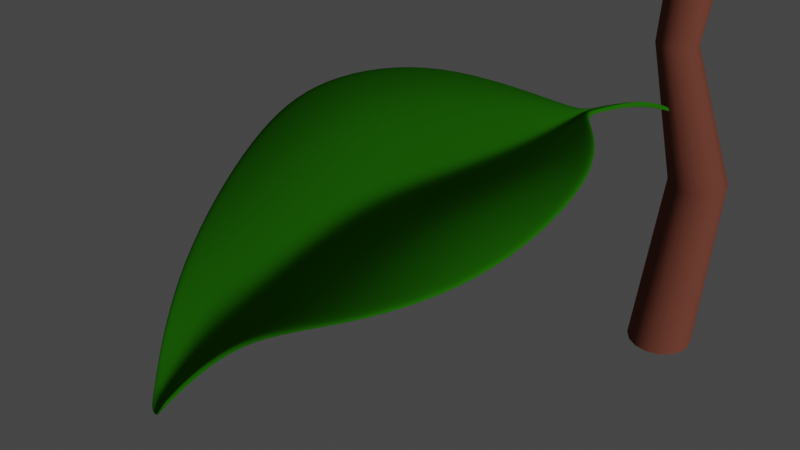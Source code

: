 # Source: model.blend  (saved by Blender 2.81.12; exported with 4.5.12 LTS)
import bpy
from mathutils import Matrix  # noqa: F401  (used for matrix-valued properties, if any)

bpy.ops.wm.read_factory_settings(use_empty=True)
scene = bpy.context.scene
scene.name = 'Scene'

# ---- collections
col_collection = bpy.data.collections.new('Collection'); scene.collection.children.link(col_collection)

# ---- images (referenced by path relative to the original .blend; pixels are not part of the script)
import os
ASSET_DIR = os.environ.get("B2B_ASSET_DIR", "")  # directory of the original .blend (textures are referenced by path, not embedded)
HERE = os.path.dirname(os.path.abspath(__file__))  # packed textures are extracted next to this script under _unpacked/

def load_image(name, relpath, width, height, colorspace="sRGB"):
    """Load a texture the original file referenced (path relative to the .blend, or extracted next to this script)."""
    p = next((c for c in (os.path.join(HERE, relpath), os.path.join(ASSET_DIR, relpath)) if relpath and os.path.exists(c)), "")
    if p:
        img = bpy.data.images.load(p, check_existing=True)
        img.name = name
    else:  # same state as the original file: an image datablock whose file is absent (Cycles renders it pink)
        img = bpy.data.images.new(name, width, height)
        img.source = "FILE"
        img.filepath = "//" + (relpath or name)
    img.colorspace_settings.name = colorspace
    return img
img_tex_png = load_image('tex.png', 'tex.png', 1024, 1024, 'sRGB')

# ---- materials (node trees are filled in below, after node groups)
mat_material = bpy.data.materials.new('Material')
mat_material.alpha_threshold = 0.0
mat_material.use_transparent_shadow = False
mat_material.line_color = (0.0, 0.0, 0.0, 1.0)
mat_material_001 = bpy.data.materials.new('Material.001')
mat_material_001.use_transparent_shadow = False

# ---- material node trees
mat_material.use_nodes = True; mat_material.node_tree.nodes.clear()
_N = mat_material.node_tree.nodes; _L = mat_material.node_tree.links
n0 = _N.new('ShaderNodeOutputMaterial'); n0.name = 'Material Output'; n0.location = (300, 300)
n1 = _N.new('ShaderNodeBsdfPrincipled'); n1.name = 'Principled BSDF'; n1.location = (10, 300)
n1.distribution = 'GGX'
n1.subsurface_method = 'BURLEY'
n1.inputs[2].default_value = 0.4
n1.inputs[3].default_value = 1.45
n1.inputs[13].default_value = 0.0
n1.inputs[27].default_value = (0.0, 0.0, 0.0, 1.0)
n1.inputs[28].default_value = 1.0
n2 = _N.new('ShaderNodeTexImage'); n2.name = 'Image Texture'; n2.location = (-570, 260)
n2.image = img_tex_png
n3 = _N.new('ShaderNodeValToRGB'); n3.name = 'ColorRamp'; n3.location = (-258, 288)
n3.color_ramp.interpolation = 'B_SPLINE'
while len(n3.color_ramp.elements) > 1: n3.color_ramp.elements.remove(n3.color_ramp.elements[-1])
n3.color_ramp.elements[0].position = 0.0; n3.color_ramp.elements[0].color = (0.0, 0.1578, 0.001423, 1.0)
_e = n3.color_ramp.elements.new(0.3182); _e.color = (0.0, 0.1812, 0.001518, 1.0)
_e = n3.color_ramp.elements.new(0.4636); _e.color = (0.1886, 0.3122, 0.01824, 1.0)
_e = n3.color_ramp.elements.new(0.8023); _e.color = (0.8292, 0.7299, 0.05231, 1.0)
_e = n3.color_ramp.elements.new(1.0); _e.color = (1.0, 0.951, 0.9002, 1.0)
_L.new(n3.outputs[0], n1.inputs[0])
_L.new(n2.outputs[0], n3.inputs[0])
_L.new(n1.outputs[0], n0.inputs[0])
n0.is_active_output = True
mat_material_001.use_nodes = True; mat_material_001.node_tree.nodes.clear()
_N = mat_material_001.node_tree.nodes; _L = mat_material_001.node_tree.links
n0 = _N.new('ShaderNodeOutputMaterial'); n0.name = 'Material Output'; n0.location = (300, 300)
n1 = _N.new('ShaderNodeBsdfPrincipled'); n1.name = 'Principled BSDF'; n1.location = (10, 300)
n1.distribution = 'GGX'
n1.subsurface_method = 'BURLEY'
n1.inputs[0].default_value = (0.2171, 0.06949, 0.04715, 1.0)
n1.inputs[3].default_value = 1.45
n1.inputs[13].default_value = 0.0
n1.inputs[27].default_value = (0.0, 0.0, 0.0, 1.0)
n1.inputs[28].default_value = 1.0
_L.new(n1.outputs[0], n0.inputs[0])
n0.is_active_output = True

# ---- world
world_world = bpy.data.worlds.new('World'); scene.world = world_world
world_world.use_nodes = True; world_world.node_tree.nodes.clear()
_N = world_world.node_tree.nodes; _L = world_world.node_tree.links
n0 = _N.new('ShaderNodeOutputWorld'); n0.name = 'World Output'; n0.location = (300, 300)
n1 = _N.new('ShaderNodeBackground'); n1.name = 'Background'; n1.location = (10, 300)
n1.inputs[0].default_value = (0.05088, 0.05088, 0.05088, 1.0)
_L.new(n1.outputs[0], n0.inputs[0])
n0.is_active_output = True
world_world.color = (0.05088, 0.05088, 0.05088)
world_world.use_sun_shadow = False
world_world.sun_shadow_jitter_overblur = 0.0

# ---- cameras
cam_camera = bpy.data.cameras.new('Camera')
cam_camera.clip_end = 100.0
cam_camera.ortho_scale = 7.314

# ---- lights
light_light = bpy.data.lights.new('Light', 'SUN')
light_light.transmission_factor = 0.0
light_light.angle = 0.1993
light_light.energy = 1.63
light_light.shadow_soft_size = 0.1
light_light.shadow_cascade_max_distance = 1000.0

# ---- meshes
me_cube = bpy.data.meshes.new('Cube')
me_cube.from_pydata([(1.73, 2.762, 0.2953), (0.66, -2.0, 0.3448), (-1.571, 2.523, 0.4934), (-0.6856, -1.919, 0.2848), (-0.1061, -2.0, 0.0), (-0.1505, 2.367, -0.0376), (0.08993, 3.553, -0.1781), (-0.0709, 3.553, -0.1781), (0.0, 3.553, -0.2352), (-0.08236, -2.947, -0.4339), (-0.3591, -2.936, -0.3686), (-0.2226, -3.088, -0.584), (-0.3192, -2.0, 0.05393), (-0.3635, 2.377, 0.05393), (-0.03627, 3.553, -0.2011), (-0.2806, -3.067, -0.5217), (-0.0001213, 2.377, 0.03805), (0.04424, -2.0, 0.03805), (0.03024, 3.553, -0.217), (-0.1769, -3.08, -0.5507), (2.312, 0.0, 0.259), (-1.801, -1.122, 0.7951), (0.2458, 0.1849, 0.02473), (-0.0935, 0.0, 0.2244), (0.5223, 0.1015, 0.1975), (-2.154, 0.4496, 0.6234), (2.477, 1.278, 0.4671), (0.125, 0.9787, 0.008743), (-0.1512, 0.9986, 0.1391), (0.3384, 0.9986, 0.1178), (0.0, 4.553, -0.5256), (-0.02257, 4.553, -0.5375), (0.01654, 4.553, -0.5468), (0.0, 3.677, -0.2352), (-0.03627, 3.677, -0.2011), (0.03024, 3.677, -0.217), (0.0, 5.142, -1.025), (0.06911, 5.142, -1.029), (-0.5024, -1.959, 0.1694), (-0.3194, -3.022, -0.4583), (-1.051, 2.41, 0.3188), (-0.05358, 3.553, -0.1896), (-1.074, -0.5611, 0.5549), (-1.339, 0.6965, 0.8246), (0.8565, 2.524, 0.3865), (0.06008, 3.553, -0.1975), (0.3521, -2.0, 0.1914), (-0.1303, -3.019, -0.5013), (1.417, -1.118e-08, 0.4025), (1.408, 1.138, 0.6193)], [], [(42, 21, 3, 38), (24, 22, 4, 17), (13, 5, 8, 14), (44, 0, 6, 45), (17, 4, 11, 19), (38, 3, 10, 39), (4, 12, 15, 11), (40, 13, 14, 41), (22, 23, 12, 4), (46, 17, 19, 47), (5, 16, 18, 8), (48, 24, 17, 46), (49, 29, 24, 48), (27, 28, 23, 22), (29, 27, 22, 24), (43, 25, 21, 42), (40, 2, 25, 43), (16, 5, 27, 29), (5, 13, 28, 27), (44, 16, 29, 49), (34, 33, 30, 31), (33, 35, 32, 30), (6, 35, 18, 45), (8, 18, 35, 33), (14, 34, 7, 41), (14, 8, 33, 34), (30, 32, 37, 36), (30, 36, 31), (13, 40, 43, 28), (28, 43, 42, 23), (2, 40, 41, 7), (12, 38, 39, 15), (23, 42, 38, 12), (0, 44, 49, 26), (26, 49, 48, 20), (20, 48, 46, 1), (1, 46, 47, 9), (16, 44, 45, 18)])
me_cube.polygons.foreach_set('use_smooth', [True] * 38)
_uv = me_cube.uv_layers.new(name='UVMap')
_uv.uv.foreach_set('vector', [0.5945, 0.319, 0.5463, 0.34, 0.5933, 0.2261, 0.6024, 0.2073, 0.7335, 0.3139, 0.7221, 0.296, 0.7422, 0.2074, 0.7484, 0.2171, 0.6557, 0.4743, 0.6667, 0.4554, 0.6822, 0.52, 0.6803, 0.5232, 0.7476, 0.5443, 0.7804, 0.6074, 0.6946, 0.521, 0.6933, 0.5191, 0.7484, 0.2171, 0.7422, 0.2074, 0.7448, 0.1432, 0.746, 0.1451, 0.6024, 0.2073, 0.5933, 0.2261, 0.5986, 0.1327, 0.6012, 0.1282, 0.6226, 0.1695, 0.6115, 0.1884, 0.6039, 0.1237, 0.6073, 0.1179, 0.5473, 0.5174, 0.6557, 0.4743, 0.6803, 0.5232, 0.6794, 0.5247, 0.6603, 0.2679, 0.6427, 0.298, 0.6115, 0.1884, 0.6226, 0.1695, 0.7611, 0.237, 0.7484, 0.2171, 0.746, 0.1451, 0.7472, 0.1471, 0.7086, 0.4716, 0.7148, 0.4813, 0.6921, 0.5171, 0.6908, 0.5152, 0.8215, 0.4045, 0.7335, 0.3139, 0.7484, 0.2171, 0.7611, 0.237, 0.8203, 0.481, 0.7182, 0.3612, 0.7335, 0.3139, 0.8215, 0.4045, 0.6638, 0.3433, 0.6494, 0.3678, 0.6427, 0.298, 0.6603, 0.2679, 0.7182, 0.3612, 0.7093, 0.3474, 0.7221, 0.296, 0.7335, 0.3139, 0.5286, 0.4404, 0.4078, 0.513, 0.5463, 0.34, 0.5945, 0.319, 0.5473, 0.5174, 0.4389, 0.5606, 0.4078, 0.513, 0.5286, 0.4404, 0.7148, 0.4813, 0.7086, 0.4716, 0.7093, 0.3474, 0.7182, 0.3612, 0.6667, 0.4554, 0.6557, 0.4743, 0.6494, 0.3678, 0.6638, 0.3433, 0.7476, 0.5443, 0.7148, 0.4813, 0.7182, 0.3612, 0.8203, 0.481, 0.6581, 0.503, 0.6607, 0.4992, 0.6576, 0.4985, 0.6556, 0.5011, 0.6622, 0.4957, 0.6594, 0.4945, 0.6579, 0.4985, 0.6608, 0.4991, 0.6946, 0.521, 0.6604, 0.4989, 0.6921, 0.5171, 0.6933, 0.5191, 0.6909, 0.5152, 0.6921, 0.5171, 0.6607, 0.4991, 0.6622, 0.4957, 0.6803, 0.5232, 0.6582, 0.503, 0.6785, 0.5263, 0.6794, 0.5247, 0.6803, 0.5232, 0.6822, 0.52, 0.6607, 0.4991, 0.6582, 0.503, 0.6608, 0.4991, 0.6579, 0.4985, 0.6579, 0.4985, 0.6608, 0.4991, 0.6608, 0.4991, 0.6608, 0.4991, 0.6556, 0.5011, 0.6557, 0.4743, 0.5473, 0.5174, 0.5286, 0.4404, 0.6494, 0.3678, 0.6494, 0.3678, 0.5286, 0.4404, 0.5945, 0.319, 0.6427, 0.298, 0.4389, 0.5606, 0.5473, 0.5174, 0.6794, 0.5247, 0.6785, 0.5263, 0.6115, 0.1884, 0.6024, 0.2073, 0.6012, 0.1282, 0.6039, 0.1237, 0.6427, 0.298, 0.5945, 0.319, 0.6024, 0.2073, 0.6115, 0.1884, 0.7804, 0.6074, 0.7476, 0.5443, 0.8203, 0.481, 0.9225, 0.6007, 0.9225, 0.6007, 0.8203, 0.481, 0.8215, 0.4045, 0.9096, 0.4951, 0.9096, 0.4951, 0.8215, 0.4045, 0.7611, 0.237, 0.7738, 0.257, 0.7738, 0.257, 0.7611, 0.237, 0.7472, 0.1471, 0.7485, 0.149, 0.7148, 0.4813, 0.7476, 0.5443, 0.6933, 0.5191, 0.6921, 0.5171])
me_cube.materials.append(mat_material)
me_cube.use_remesh_preserve_volume = False
me_cube.use_remesh_preserve_attributes = False
me_cube.use_mirror_vertex_groups = False
me_cube.update()
me_circle_001 = bpy.data.meshes.new('Circle.001')
me_circle_001.from_pydata([(0.2971, 1.772, -0.6607), (-0.1301, 1.687, -0.6607), (-0.4922, 1.445, -0.6607), (-0.7342, 1.083, -0.6607), (-0.8192, 0.6555, -0.6607), (-0.7342, 0.2284, -0.6607), (-0.4922, -0.1338, -0.6607), (-0.1301, -0.3757, -0.6607), (0.2971, -0.4607, -0.6607), (0.7242, -0.3757, -0.6607), (1.086, -0.1338, -0.6607), (1.328, 0.2284, -0.6607), (1.413, 0.6555, -0.6607), (1.328, 1.083, -0.6607), (1.086, 1.445, -0.6607), (0.7242, 1.687, -0.6607), (-0.1537, 2.9, 8.756), (-0.5363, 2.824, 8.756), (-0.8608, 2.608, 8.756), (-1.078, 2.283, 8.756), (-1.154, 1.9, 8.756), (-1.078, 1.518, 8.756), (-0.8608, 1.193, 8.756), (-0.5363, 0.9765, 8.756), (-0.1537, 0.9004, 8.756), (0.229, 0.9765, 8.756), (0.5535, 1.193, 8.756), (0.7702, 1.518, 8.756), (0.8463, 1.9, 8.756), (0.7702, 2.283, 8.756), (0.5535, 2.608, 8.756), (0.229, 2.824, 8.756), (-1.254e-08, 0.5067, 17.75), (-0.2539, 0.4562, 17.75), (-0.4691, 0.3124, 17.75), (-0.6129, 0.09716, 17.75), (-0.6635, -0.1567, 17.75), (-0.6129, -0.4106, 17.75), (-0.4691, -0.6259, 17.75), (-0.2539, -0.7697, 17.75), (-1.127e-07, -0.8202, 17.75), (0.2539, -0.7697, 17.75), (0.4691, -0.6259, 17.75), (0.6129, -0.4106, 17.75), (0.6635, -0.1567, 17.75), (0.6129, 0.09716, 17.75), (0.4691, 0.3124, 17.75), (0.2539, 0.4562, 17.75), (-0.7683, 1.923, 22.42), (-1.088, 1.859, 22.42), (-1.358, 1.678, 22.42), (-1.539, 1.407, 22.42), (-1.603, 1.088, 22.42), (-1.539, 0.7686, 22.42), (-1.358, 0.4979, 22.42), (-1.088, 0.317, 22.42), (-0.7683, 0.2535, 22.42), (-0.4489, 0.317, 22.42), (-0.1781, 0.4979, 22.42), (0.002773, 0.7686, 22.42), (0.0663, 1.088, 22.42), (0.002773, 1.407, 22.42), (-0.1781, 1.678, 22.42), (-0.4489, 1.859, 22.42)], [], [(7, 23, 22, 6), (15, 31, 30, 14), (8, 24, 23, 7), (1, 17, 16, 0), (0, 16, 31, 15), (9, 25, 24, 8), (2, 18, 17, 1), (10, 26, 25, 9), (3, 19, 18, 2), (11, 27, 26, 10), (4, 20, 19, 3), (12, 28, 27, 11), (5, 21, 20, 4), (13, 29, 28, 12), (6, 22, 21, 5), (14, 30, 29, 13), (29, 45, 44, 28), (22, 38, 37, 21), (30, 46, 45, 29), (23, 39, 38, 22), (31, 47, 46, 30), (24, 40, 39, 23), (17, 33, 32, 16), (16, 32, 47, 31), (25, 41, 40, 24), (18, 34, 33, 17), (26, 42, 41, 25), (19, 35, 34, 18), (27, 43, 42, 26), (20, 36, 35, 19), (28, 44, 43, 27), (21, 37, 36, 20), (43, 59, 58, 42), (36, 52, 51, 35), (44, 60, 59, 43), (37, 53, 52, 36), (45, 61, 60, 44), (38, 54, 53, 37), (46, 62, 61, 45), (39, 55, 54, 38), (47, 63, 62, 46), (40, 56, 55, 39), (33, 49, 48, 32), (32, 48, 63, 47), (41, 57, 56, 40), (34, 50, 49, 33), (42, 58, 57, 41), (35, 51, 50, 34)])
me_circle_001.polygons.foreach_set('use_smooth', [True] * 48)
_uv = me_circle_001.uv_layers.new(name='UVMap')
_uv.uv.foreach_set('vector', [0.0, 0.0, 0.0, 0.0, 0.0, 0.0, 0.0, 0.0, 0.0, 0.0, 0.0, 0.0, 0.0, 0.0, 0.0, 0.0, 0.0, 0.0, 0.0, 0.0, 0.0, 0.0, 0.0, 0.0, 0.0, 0.0, 0.0, 0.0, 0.0, 0.0, 0.0, 0.0, 0.0, 0.0, 0.0, 0.0, 0.0, 0.0, 0.0, 0.0, 0.0, 0.0, 0.0, 0.0, 0.0, 0.0, 0.0, 0.0, 0.0, 0.0, 0.0, 0.0, 0.0, 0.0, 0.0, 0.0, 0.0, 0.0, 0.0, 0.0, 0.0, 0.0, 0.0, 0.0, 0.0, 0.0, 0.0, 0.0, 0.0, 0.0, 0.0, 0.0, 0.0, 0.0, 0.0, 0.0, 0.0, 0.0, 0.0, 0.0, 0.0, 0.0, 0.0, 0.0, 0.0, 0.0, 0.0, 0.0, 0.0, 0.0, 0.0, 0.0, 0.0, 0.0, 0.0, 0.0, 0.0, 0.0, 0.0, 0.0, 0.0, 0.0, 0.0, 0.0, 0.0, 0.0, 0.0, 0.0, 0.0, 0.0, 0.0, 0.0, 0.0, 0.0, 0.0, 0.0, 0.0, 0.0, 0.0, 0.0, 0.0, 0.0, 0.0, 0.0, 0.0, 0.0, 0.0, 0.0, 0.0, 0.0, 0.0, 0.0, 0.0, 0.0, 0.0, 0.0, 0.0, 0.0, 0.0, 0.0, 0.0, 0.0, 0.0, 0.0, 0.0, 0.0, 0.0, 0.0, 0.0, 0.0, 0.0, 0.0, 0.0, 0.0, 0.0, 0.0, 0.0, 0.0, 0.0, 0.0, 0.0, 0.0, 0.0, 0.0, 0.0, 0.0, 0.0, 0.0, 0.0, 0.0, 0.0, 0.0, 0.0, 0.0, 0.0, 0.0, 0.0, 0.0, 0.0, 0.0, 0.0, 0.0, 0.0, 0.0, 0.0, 0.0, 0.0, 0.0, 0.0, 0.0, 0.0, 0.0, 0.0, 0.0, 0.0, 0.0, 0.0, 0.0, 0.0, 0.0, 0.0, 0.0, 0.0, 0.0, 0.0, 0.0, 0.0, 0.0, 0.0, 0.0, 0.0, 0.0, 0.0, 0.0, 0.0, 0.0, 0.0, 0.0, 0.0, 0.0, 0.0, 0.0, 0.0, 0.0, 0.0, 0.0, 0.0, 0.0, 0.0, 0.0, 0.0, 0.0, 0.0, 0.0, 0.0, 0.0, 0.0, 0.0, 0.0, 0.0, 0.0, 0.0, 0.0, 0.0, 0.0, 0.0, 0.0, 0.0, 0.0, 0.0, 0.0, 0.0, 0.0, 0.0, 0.0, 0.0, 0.0, 0.0, 0.0, 0.0, 0.0, 0.0, 0.0, 0.0, 0.0, 0.0, 0.0, 0.0, 0.0, 0.0, 0.0, 0.0, 0.0, 0.0, 0.0, 0.0, 0.0, 0.0, 0.0, 0.0, 0.0, 0.0, 0.0, 0.0, 0.0, 0.0, 0.0, 0.0, 0.0, 0.0, 0.0, 0.0, 0.0, 0.0, 0.0, 0.0, 0.0, 0.0, 0.0, 0.0, 0.0, 0.0, 0.0, 0.0, 0.0, 0.0, 0.0, 0.0, 0.0, 0.0, 0.0, 0.0, 0.0, 0.0, 0.0, 0.0, 0.0, 0.0, 0.0, 0.0, 0.0, 0.0, 0.0, 0.0, 0.0, 0.0, 0.0, 0.0, 0.0, 0.0, 0.0, 0.0, 0.0, 0.0, 0.0, 0.0, 0.0, 0.0, 0.0, 0.0, 0.0, 0.0, 0.0, 0.0, 0.0, 0.0, 0.0, 0.0, 0.0, 0.0, 0.0, 0.0, 0.0, 0.0, 0.0, 0.0, 0.0, 0.0, 0.0, 0.0, 0.0, 0.0, 0.0, 0.0, 0.0, 0.0, 0.0, 0.0, 0.0, 0.0, 0.0, 0.0, 0.0, 0.0, 0.0, 0.0, 0.0, 0.0, 0.0, 0.0, 0.0, 0.0, 0.0, 0.0])
me_circle_001.materials.append(mat_material_001)
me_circle_001.use_remesh_preserve_volume = False
me_circle_001.use_remesh_preserve_attributes = False
me_circle_001.use_mirror_vertex_groups = False
me_circle_001.update()

# ---- objects
ob_cube = bpy.data.objects.new('Cube', me_cube)
ob_light = bpy.data.objects.new('Light', light_light)
ob_camera = bpy.data.objects.new('Camera', cam_camera)
ob_circle = bpy.data.objects.new('Circle', me_circle_001)

# ---- transforms, parenting, visibility, modifiers, constraints
ob_cube.location = (0.0, 0.0, 0.0)
ob_cube.rotation_euler = (0.2643, -0.0, 0.0)
ob_cube.scale = (-1.166, 1.0, 1.0)
ob_cube.lock_rotations_4d = False
ob_cube.empty_display_type = 'ARROWS'
ob_cube.lineart.crease_threshold = 0.0
_m = ob_cube.modifiers.new('Solidify', 'SOLIDIFY')
_m.thickness = 0.06
_m.edge_crease_inner = 1.0
_m.nonmanifold_thickness_mode = 'FIXED'
_m.nonmanifold_merge_threshold = 0.0003
_m = ob_cube.modifiers.new('Subdivision', 'SUBSURF')
_m.uv_smooth = 'PRESERVE_CORNERS'
_m.levels = 2
_m.render_levels = 3
_m.show_only_control_edges = False
ob_light.location = (4.076, 1.005, 5.904)
ob_light.rotation_euler = (-5.082, -0.05643, -4.678)
ob_light.lock_rotations_4d = False
ob_light.empty_display_type = 'ARROWS'
ob_light.color = (0.0, 0.0, 0.0, 0.0)
ob_light.lineart.crease_threshold = 0.0
ob_camera.location = (10.01, -5.555, 7.105)
ob_camera.rotation_euler = (1.022, -0.001649, 1.015)
ob_camera.lock_rotations_4d = False
ob_camera.empty_display_type = 'ARROWS'
ob_camera.color = (0.0, 0.0, 0.0, 0.0)
ob_camera.display_type = 'WIRE'
ob_camera.lineart.crease_threshold = 0.0
ob_circle.location = (0.0, 5.167, -3.456)
ob_circle.scale = (0.4454, 0.4454, 0.2713)
ob_circle.lineart.crease_threshold = 0.0
_m = ob_circle.modifiers.new('Subdivision', 'SUBSURF')
_m.uv_smooth = 'PRESERVE_CORNERS'
_m.levels = 2
_m.render_levels = 0
_m.show_only_control_edges = False

# ---- collection membership
col_collection.objects.link(ob_cube)
col_collection.objects.link(ob_light)
col_collection.objects.link(ob_camera)
col_collection.objects.link(ob_circle)

# ---- scene / render settings (as saved in the file)
scene.camera = ob_camera
scene.frame_start = 1; scene.frame_end = 250; scene.frame_set(1)
scene.render.engine = 'BLENDER_EEVEE_NEXT'
scene.cycles.use_denoising = False
scene.cycles.samples = 128
scene.cycles.sampling_pattern = 'TABULATED_SOBOL'
scene.cycles.use_adaptive_sampling = False
scene.cycles.use_light_tree = False
scene.view_settings.view_transform = 'Filmic'
bpy.context.view_layer.update()

